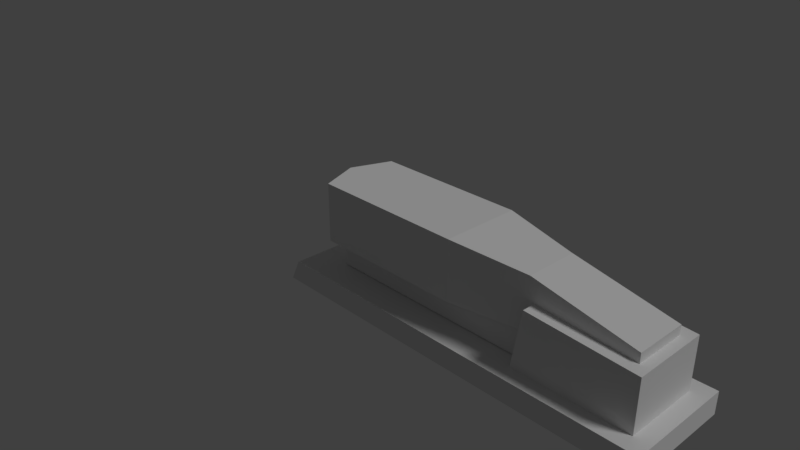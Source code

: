 # Source: stapler.blend  (saved by Blender 2.79.0; exported with 4.5.12 LTS)
import bpy
from mathutils import Matrix  # noqa: F401  (used for matrix-valued properties, if any)

bpy.ops.wm.read_factory_settings(use_empty=True)
scene = bpy.context.scene
scene.name = 'Scene'

# ---- collections
col_collection_1 = bpy.data.collections.new('Collection 1'); scene.collection.children.link(col_collection_1)

# ---- materials (node trees are filled in below, after node groups)
mat_staplerblack = bpy.data.materials.new('StaplerBlack')
mat_staplerblack.alpha_threshold = 0.0
mat_staplerblack.use_transparent_shadow = False
mat_staplerblack.roughness = 0.5
mat_staplerblack.specular_intensity = 1.0

# ---- material node trees

# ---- world
world_world = bpy.data.worlds.new('World'); scene.world = world_world
world_world.color = (0.05088, 0.05088, 0.05088)
world_world.use_sun_shadow = False
world_world.sun_shadow_jitter_overblur = 0.0
world_world.cycles.sampling_method = 'MANUAL'

# ---- cameras
cam_camera = bpy.data.cameras.new('Camera')
cam_camera.clip_end = 100.0
cam_camera.lens = 35.0
cam_camera.sensor_width = 32.0
cam_camera.sensor_height = 18.0
cam_camera.ortho_scale = 7.314
cam_camera.dof.focus_distance = 0.0
cam_camera.dof.aperture_fstop = 128.0

# ---- lights
light_lamp = bpy.data.lights.new('Lamp', 'SUN')
light_lamp.transmission_factor = 0.0
light_lamp.cutoff_distance = 30.0
light_lamp.angle = 0.1993
light_lamp.energy = 1.0
light_lamp.shadow_buffer_clip_start = 1.001
light_lamp.shadow_soft_size = 0.1
light_lamp.shadow_cascade_max_distance = 1000.0

# ---- meshes
me_cube_002 = bpy.data.meshes.new('Cube.002')
me_cube_002.from_pydata([(-0.6441, -0.5177, 0.4846), (0.7259, -0.5014, 0.3889), (0.7259, -0.5014, -0.4368), (-0.8077, -0.5014, -0.4368), (-0.8077, 0.5095, -0.4368), (0.7259, 0.5095, -0.4368), (0.7259, 0.5095, 0.3889), (-0.6441, 0.4933, 0.4846), (-4.258, -0.716, -0.5709), (-4.116, -0.716, -0.2808), (-4.258, 0.716, -0.5709), (-4.116, 0.716, -0.2808), (0.9346, -0.716, -0.5709), (0.9346, -0.716, -0.2808), (0.9346, 0.716, -0.5709), (0.9346, 0.716, -0.2808), (-3.012, 0.716, -0.2808), (-3.012, -0.716, -0.2808)], [], [(0, 3, 2, 1), (4, 7, 6, 5), (7, 0, 1, 6), (1, 2, 5, 6), (3, 0, 7, 4), (2, 3, 4, 5), (8, 9, 11, 10), (16, 15, 14), (14, 15, 13, 12), (17, 9, 8), (10, 14, 12, 8), (16, 11, 9, 17), (15, 16, 17, 13), (8, 12, 17), (12, 13, 17), (14, 10, 16), (10, 11, 16)])
_uv = me_cube_002.uv_layers.new(name='UVMap')
_uv.uv.foreach_set('vector', [0.05165, 0.3535, 0.01506, 0.008919, 0.5814, 0.04857, 0.5601, 0.3535, 0.01721, 0.008589, 0.04262, 0.35, 0.5501, 0.3492, 0.5812, 0.05184, 0.9633, 0.02593, 0.9767, 0.02576, 0.9767, 0.0449, 0.9633, 0.04507, 0.9633, 0.0594, 0.9742, 0.0594, 0.9742, 0.0735, 0.9633, 0.0735, 0.9633, 0.0453, 0.9756, 0.04507, 0.9756, 0.05917, 0.9633, 0.0594, 0.9556, 0.02576, 0.9556, 0.04716, 0.9422, 0.04716, 0.9422, 0.02576, 0.9675, 0.09348, 0.9633, 0.09348, 0.9633, 0.0735, 0.9675, 0.0735, 0.9595, 0.08082, 0.9595, 0.02576, 0.9633, 0.02576, 0.9675, 0.0735, 0.9714, 0.0735, 0.9714, 0.09348, 0.9675, 0.09348, 0.9556, 0.04314, 0.9556, 0.02773, 0.9595, 0.02576, 0.9043, 0.0982, 0.9043, 0.02576, 0.9232, 0.02576, 0.9232, 0.0982, 0.3593, 0.4869, 0.3593, 0.7519, 0.01564, 0.7519, 0.01564, 0.4869, 0.9422, 0.02576, 0.9422, 0.08081, 0.9232, 0.08081, 0.9232, 0.02576, 0.9595, 0.02576, 0.9595, 0.0982, 0.9556, 0.04314, 0.9595, 0.0982, 0.9556, 0.0982, 0.9556, 0.04314, 0.9633, 0.02576, 0.9633, 0.0982, 0.9595, 0.08082, 0.9633, 0.0982, 0.9595, 0.09623, 0.9595, 0.08082])
me_cube_002.materials.append(mat_staplerblack)
me_cube_002.use_remesh_preserve_volume = False
me_cube_002.use_remesh_preserve_attributes = False
me_cube_002.use_mirror_vertex_groups = False
me_cube_002.update()
me_cube_001 = bpy.data.meshes.new('Cube.001')
me_cube_001.from_pydata([(-3.691, -0.5183, 0.1155), (-3.691, -0.5183, 0.8868), (-3.691, 0.5183, 0.1155), (-3.691, 0.5183, 0.8868), (-1.691, -0.5183, 0.1155), (-1.691, -0.5183, 0.8868), (-1.691, 0.5183, 0.1155), (-1.691, 0.5183, 0.8868), (-3.885, 6.333e-08, 0.1155), (-3.885, 6.333e-08, 0.8868), (-0.7151, -0.3464, 0.1155), (-0.7151, -0.3464, 0.7844), (-0.7151, 0.3464, 0.1155), (-0.7151, 0.3464, 0.7844), (0.6026, -0.3464, -0.1522), (0.6026, -0.3464, 0.5211), (0.6026, 0.3464, -0.1522), (0.6026, 0.3464, 0.5211), (-3.638, -0.3122, -0.2715), (-3.638, 0.3122, -0.2715), (-0.4049, -0.3122, -0.2715), (-0.4049, 0.3122, -0.2715), (-3.638, -0.3122, 0.231), (-3.638, 0.3122, 0.231), (-0.4049, -0.3122, 0.231), (-0.4049, 0.3122, 0.231)], [], [(6, 4, 0, 2), (6, 12, 10, 4), (12, 16, 14, 10), (14, 15, 10), (10, 15, 11), (16, 17, 15, 14), (16, 12, 17), (12, 13, 17), (10, 11, 4), (4, 11, 5), (12, 6, 13), (6, 7, 13), (2, 3, 7, 6), (11, 15, 17, 13), (5, 11, 13, 7), (3, 1, 5, 7), (9, 1, 3), (2, 8, 9, 3), (1, 9, 8, 0), (0, 4, 5, 1), (8, 2, 0), (20, 24, 22, 18), (19, 18, 22, 23), (21, 19, 23, 25), (18, 19, 21, 20), (20, 21, 25, 24)])
_uv = me_cube_001.uv_layers.new(name='UVMap')
_uv.uv.foreach_set('vector', [0.0, 0.0, 0.0, 0.0, 0.0, 0.0, 0.0, 0.0, 0.0, 0.0, 0.0, 0.0, 0.0, 0.0, 0.0, 0.0, 0.0, 0.0, 0.0, 0.0, 0.0, 0.0, 0.0, 0.0, 0.0, 0.0, 0.0, 0.0, 0.0, 0.0, 0.0, 0.0, 0.0, 0.0, 0.0, 0.0, 0.0, 0.0, 0.0, 0.0, 0.0, 0.0, 0.0, 0.0, 0.0, 0.0, 0.0, 0.0, 0.0, 0.0, 0.0, 0.0, 0.0, 0.0, 0.0, 0.0, 0.0, 0.0, 0.0, 0.0, 0.0, 0.0, 0.0, 0.0, 0.0, 0.0, 0.0, 0.0, 0.0, 0.0, 0.0, 0.0, 0.0, 0.0, 0.0, 0.0, 0.0, 0.0, 0.0, 0.0, 0.0, 0.0, 0.0, 0.0, 0.0, 0.0, 0.0, 0.0, 0.0, 0.0, 0.0, 0.0, 0.0, 0.0, 0.0, 0.0, 0.0, 0.0, 0.0, 0.0, 0.0, 0.0, 0.0, 0.0, 0.005238, 0.9932, 0.005238, 0.7383, 0.6046, 0.7383, 0.6046, 0.9932, 0.0, 0.0, 0.0, 0.0, 0.0, 0.0, 0.0, 0.0, 0.0, 0.0, 0.0, 0.0, 0.0, 0.0, 0.0, 0.0, 0.0, 0.0, 0.0, 0.0, 0.0, 0.0, 0.0, 0.0, 0.0, 0.0, 0.0, 0.0, 0.0, 0.0, 0.0, 0.0, 0.0, 0.0, 0.0, 0.0, 0.9859, 0.3217, 0.8293, 0.3217, 0.8293, 0.9863, 0.9859, 0.9863, 0.263, 0.6302, 0.263, 0.6366, 0.2552, 0.6366, 0.2552, 0.6302, 0.9873, 0.3246, 0.9873, 0.9833, 0.832, 0.9833, 0.832, 0.3246, 0.2397, 0.6567, 0.2301, 0.6567, 0.2301, 0.6239, 0.2397, 0.6239, 0.263, 0.6239, 0.263, 0.6302, 0.2552, 0.6302, 0.2552, 0.6239])
me_cube_001.materials.append(mat_staplerblack)
me_cube_001.use_remesh_preserve_volume = False
me_cube_001.use_remesh_preserve_attributes = False
me_cube_001.use_mirror_vertex_groups = False
me_cube_001.update()

# ---- objects
ob_cube_001 = bpy.data.objects.new('Cube.001', me_cube_002)
ob_cube = bpy.data.objects.new('Cube', me_cube_001)
ob_lamp = bpy.data.objects.new('Lamp', light_lamp)
ob_camera = bpy.data.objects.new('Camera', cam_camera)

# ---- transforms, parenting, visibility, modifiers, constraints
ob_cube_001.location = (3.559, -6.333e-08, 0.2113)
ob_cube_001.lineart.crease_threshold = 0.0
ob_cube.location = (3.559, -6.333e-08, 0.2113)
ob_cube.lineart.crease_threshold = 0.0
ob_lamp.location = (4.076, 1.005, 5.904)
ob_lamp.rotation_euler = (0.6503, 0.05522, 1.866)
ob_lamp.lock_rotations_4d = False
ob_lamp.empty_display_type = 'ARROWS'
ob_lamp.color = (0.0, 0.0, 0.0, 0.0)
ob_lamp.lineart.crease_threshold = 0.0
ob_camera.location = (7.481, -6.508, 5.344)
ob_camera.rotation_euler = (1.109, 0.0, 0.8149)
ob_camera.lock_rotations_4d = False
ob_camera.empty_display_type = 'ARROWS'
ob_camera.color = (0.0, 0.0, 0.0, 0.0)
ob_camera.display_type = 'WIRE'
ob_camera.lineart.crease_threshold = 0.0

# ---- collection membership
col_collection_1.objects.link(ob_cube_001)
col_collection_1.objects.link(ob_cube)
col_collection_1.objects.link(ob_lamp)
col_collection_1.objects.link(ob_camera)

# ---- scene / render settings (as saved in the file)
scene.camera = ob_camera
scene.frame_start = 1; scene.frame_end = 250; scene.frame_set(0)
scene.render.engine = 'BLENDER_EEVEE_NEXT'
scene.render.resolution_percentage = 50
scene.render.dither_intensity = 0.0
scene.cycles.use_denoising = False
scene.cycles.samples = 128
scene.cycles.sampling_pattern = 'TABULATED_SOBOL'
scene.cycles.use_adaptive_sampling = False
scene.cycles.use_light_tree = False
scene.cycles.blur_glossy = 0.0
scene.cycles.sample_clamp_indirect = 0.0
scene.view_settings.view_transform = 'Standard'
bpy.context.view_layer.update()
